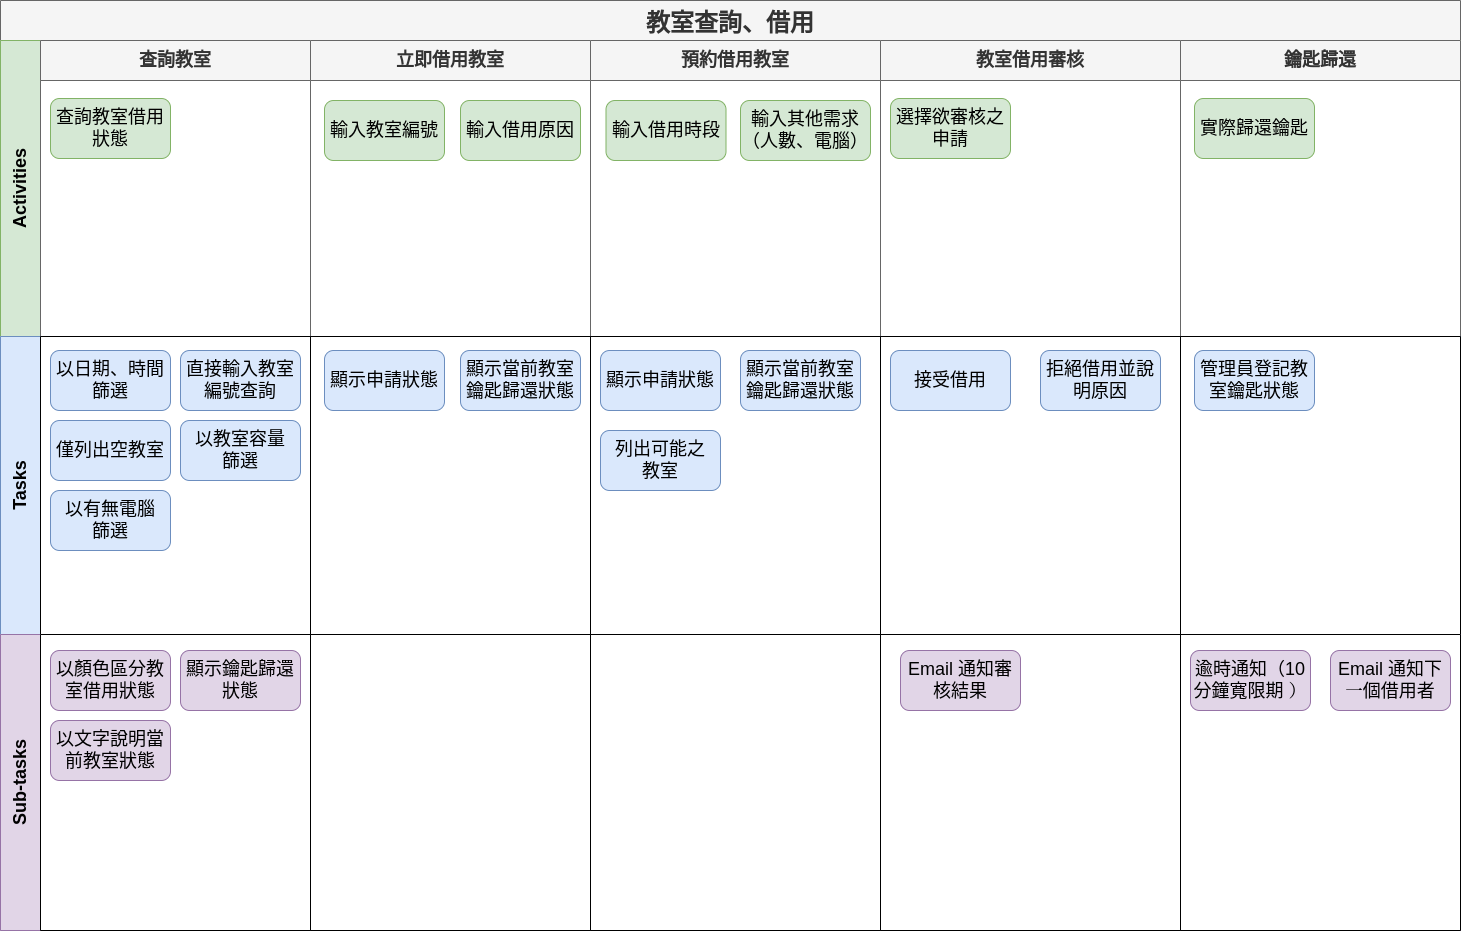

The diagram above was exported from draw.io. Its source (the exported page's mxGraphModel, read from the mxfile embedded in the PNG):
<mxGraphModel dx="4040" dy="2937" grid="1" gridSize="10" guides="1" tooltips="1" connect="1" arrows="1" fold="1" page="1" pageScale="1" pageWidth="1654" pageHeight="1169" math="0" shadow="0">
  <root>
    <mxCell id="0" />
    <mxCell id="1" parent="0" />
    <mxCell id="2" value="&lt;font style=&quot;font-size: 24px;&quot;&gt;教室查詢、借用&lt;/font&gt;" style="shape=table;childLayout=tableLayout;rowLines=0;columnLines=0;startSize=40;html=1;whiteSpace=wrap;collapsible=0;recursiveResize=0;expand=0;pointerEvents=0;fontStyle=1;align=center;labelBackgroundColor=none;strokeWidth=1;fontSize=30;fillColor=#f5f5f5;strokeColor=#666666;fontColor=#333333;" vertex="1" parent="1">
      <mxGeometry x="70" y="30" width="1460" height="930" as="geometry" />
    </mxCell>
    <mxCell id="3" value="Activities" style="swimlane;horizontal=0;points=[[0,0.5],[1,0.5]];portConstraint=eastwest;startSize=40;html=1;whiteSpace=wrap;collapsible=0;recursiveResize=0;expand=0;pointerEvents=0;fontStyle=1;fillColor=#d5e8d4;strokeColor=#82b366;fontSize=18;" vertex="1" parent="2">
      <mxGeometry y="40" width="1460" height="296" as="geometry" />
    </mxCell>
    <mxCell id="4" value="查詢教室" style="swimlane;connectable=0;startSize=40;html=1;whiteSpace=wrap;collapsible=0;recursiveResize=0;expand=0;pointerEvents=0;fillColor=#f5f5f5;strokeColor=#666666;fontColor=#333333;fontSize=18;" vertex="1" parent="3">
      <mxGeometry x="40" width="270" height="296" as="geometry">
        <mxRectangle width="270" height="296" as="alternateBounds" />
      </mxGeometry>
    </mxCell>
    <mxCell id="5" value="查詢教室借用狀態" style="rounded=1;whiteSpace=wrap;html=1;labelBackgroundColor=none;strokeWidth=1;fontSize=18;fillColor=#d5e8d4;strokeColor=#82b366;" vertex="1" parent="4">
      <mxGeometry x="10" y="58" width="120" height="60" as="geometry" />
    </mxCell>
    <mxCell id="6" value="立即借用教室" style="swimlane;connectable=0;startSize=40;html=1;whiteSpace=wrap;collapsible=0;recursiveResize=0;expand=0;pointerEvents=0;fillColor=#f5f5f5;strokeColor=#666666;fontColor=#333333;fontSize=18;" vertex="1" parent="3">
      <mxGeometry x="310" width="280" height="296" as="geometry">
        <mxRectangle width="280" height="296" as="alternateBounds" />
      </mxGeometry>
    </mxCell>
    <mxCell id="7" value="輸入教室編號" style="rounded=1;whiteSpace=wrap;html=1;labelBackgroundColor=none;strokeWidth=1;fontSize=18;fillColor=#d5e8d4;strokeColor=#82b366;" vertex="1" parent="6">
      <mxGeometry x="14" y="60" width="120" height="60" as="geometry" />
    </mxCell>
    <mxCell id="8" value="輸入借用原因" style="rounded=1;whiteSpace=wrap;html=1;labelBackgroundColor=none;strokeWidth=1;fontSize=18;fillColor=#d5e8d4;strokeColor=#82b366;" vertex="1" parent="6">
      <mxGeometry x="150" y="60" width="120" height="60" as="geometry" />
    </mxCell>
    <mxCell id="9" value="預約借用教室" style="swimlane;connectable=0;startSize=40;html=1;whiteSpace=wrap;collapsible=0;recursiveResize=0;expand=0;pointerEvents=0;fillColor=#f5f5f5;strokeColor=#666666;fontColor=#333333;fontSize=18;" vertex="1" parent="3">
      <mxGeometry x="590" width="290" height="296" as="geometry">
        <mxRectangle width="290" height="296" as="alternateBounds" />
      </mxGeometry>
    </mxCell>
    <mxCell id="10" value="輸入其他需求（人數、電腦）" style="rounded=1;whiteSpace=wrap;html=1;strokeWidth=1;fillColor=#d5e8d4;strokeColor=#82b366;fontSize=18;" vertex="1" parent="9">
      <mxGeometry x="150" y="60" width="130" height="60" as="geometry" />
    </mxCell>
    <mxCell id="11" value="輸入借用時段" style="rounded=1;whiteSpace=wrap;html=1;strokeWidth=1;fillColor=#d5e8d4;strokeColor=#82b366;fontSize=18;" vertex="1" parent="9">
      <mxGeometry x="15.5" y="60" width="120" height="60" as="geometry" />
    </mxCell>
    <mxCell id="12" value="教室借用審核" style="swimlane;connectable=0;startSize=40;html=1;whiteSpace=wrap;collapsible=0;recursiveResize=0;expand=0;pointerEvents=0;fillColor=#f5f5f5;strokeColor=#666666;fontColor=#333333;fontSize=18;" vertex="1" parent="3">
      <mxGeometry x="880" width="300" height="296" as="geometry">
        <mxRectangle width="300" height="296" as="alternateBounds" />
      </mxGeometry>
    </mxCell>
    <mxCell id="13" value="選擇欲審核之申請" style="rounded=1;whiteSpace=wrap;html=1;strokeWidth=1;fillColor=#d5e8d4;strokeColor=#82b366;fontSize=18;" vertex="1" parent="12">
      <mxGeometry x="10" y="58" width="120" height="60" as="geometry" />
    </mxCell>
    <mxCell id="14" value="鑰匙歸還" style="swimlane;connectable=0;startSize=40;html=1;whiteSpace=wrap;collapsible=0;recursiveResize=0;expand=0;pointerEvents=0;fillColor=#f5f5f5;strokeColor=#666666;fontColor=#333333;fontSize=18;" vertex="1" parent="3">
      <mxGeometry x="1180" width="280" height="296" as="geometry">
        <mxRectangle width="280" height="296" as="alternateBounds" />
      </mxGeometry>
    </mxCell>
    <mxCell id="15" value="實際歸還鑰匙" style="rounded=1;whiteSpace=wrap;html=1;strokeWidth=1;fillColor=#d5e8d4;strokeColor=#82b366;fontSize=18;" vertex="1" parent="14">
      <mxGeometry x="14" y="58" width="120" height="60" as="geometry" />
    </mxCell>
    <mxCell id="16" value="Tasks" style="swimlane;horizontal=0;points=[[0,0.5],[1,0.5]];portConstraint=eastwest;startSize=40;html=1;whiteSpace=wrap;collapsible=0;recursiveResize=0;expand=0;pointerEvents=0;fillColor=#dae8fc;strokeColor=#6c8ebf;fontSize=18;" vertex="1" parent="2">
      <mxGeometry y="336" width="1460" height="298" as="geometry" />
    </mxCell>
    <mxCell id="17" style="swimlane;connectable=0;startSize=0;html=1;whiteSpace=wrap;collapsible=0;recursiveResize=0;expand=0;pointerEvents=0;fontSize=18;" vertex="1" parent="16">
      <mxGeometry x="40" width="270" height="298" as="geometry">
        <mxRectangle width="270" height="298" as="alternateBounds" />
      </mxGeometry>
    </mxCell>
    <mxCell id="18" value="以日期、時間篩選" style="rounded=1;whiteSpace=wrap;html=1;strokeWidth=1;fillColor=#dae8fc;strokeColor=#6c8ebf;fontSize=18;" vertex="1" parent="17">
      <mxGeometry x="10" y="14" width="120" height="60" as="geometry" />
    </mxCell>
    <mxCell id="19" value="直接輸入教室編號查詢" style="rounded=1;whiteSpace=wrap;html=1;strokeWidth=1;fillColor=#dae8fc;strokeColor=#6c8ebf;fontSize=18;" vertex="1" parent="17">
      <mxGeometry x="140" y="14" width="120" height="60" as="geometry" />
    </mxCell>
    <mxCell id="20" value="僅列出空教室" style="rounded=1;whiteSpace=wrap;html=1;strokeWidth=1;fillColor=#dae8fc;strokeColor=#6c8ebf;fontSize=18;" vertex="1" parent="17">
      <mxGeometry x="10" y="84" width="120" height="60" as="geometry" />
    </mxCell>
    <mxCell id="21" value="以教室容量&lt;br&gt;篩選" style="rounded=1;whiteSpace=wrap;html=1;strokeWidth=1;fillColor=#dae8fc;strokeColor=#6c8ebf;fontSize=18;" vertex="1" parent="17">
      <mxGeometry x="140" y="84" width="120" height="60" as="geometry" />
    </mxCell>
    <mxCell id="22" value="以有無電腦&lt;br&gt;篩選" style="rounded=1;whiteSpace=wrap;html=1;strokeWidth=1;fillColor=#dae8fc;strokeColor=#6c8ebf;fontSize=18;" vertex="1" parent="17">
      <mxGeometry x="10" y="154" width="120" height="60" as="geometry" />
    </mxCell>
    <mxCell id="23" value="" style="swimlane;connectable=0;startSize=0;html=1;whiteSpace=wrap;collapsible=0;recursiveResize=0;expand=0;pointerEvents=0;fontSize=18;" vertex="1" parent="16">
      <mxGeometry x="310" width="280" height="298" as="geometry">
        <mxRectangle width="280" height="298" as="alternateBounds" />
      </mxGeometry>
    </mxCell>
    <mxCell id="24" value="顯示申請狀態" style="rounded=1;whiteSpace=wrap;html=1;strokeWidth=1;fillColor=#dae8fc;strokeColor=#6c8ebf;fontSize=18;" vertex="1" parent="23">
      <mxGeometry x="14" y="14" width="120" height="60" as="geometry" />
    </mxCell>
    <mxCell id="25" value="顯示當前教室鑰匙歸還狀態" style="rounded=1;whiteSpace=wrap;html=1;strokeWidth=1;fillColor=#dae8fc;strokeColor=#6c8ebf;fontSize=18;" vertex="1" parent="23">
      <mxGeometry x="150" y="14" width="120" height="60" as="geometry" />
    </mxCell>
    <mxCell id="26" value="" style="swimlane;connectable=0;startSize=0;html=1;whiteSpace=wrap;collapsible=0;recursiveResize=0;expand=0;pointerEvents=0;fontSize=18;" vertex="1" parent="16">
      <mxGeometry x="590" width="290" height="298" as="geometry">
        <mxRectangle width="290" height="298" as="alternateBounds" />
      </mxGeometry>
    </mxCell>
    <mxCell id="27" value="顯示申請狀態" style="rounded=1;whiteSpace=wrap;html=1;strokeWidth=1;fillColor=#dae8fc;strokeColor=#6c8ebf;fontSize=18;" vertex="1" parent="26">
      <mxGeometry x="10" y="14" width="120" height="60" as="geometry" />
    </mxCell>
    <mxCell id="28" value="顯示當前教室鑰匙歸還狀態" style="rounded=1;whiteSpace=wrap;html=1;strokeWidth=1;fillColor=#dae8fc;strokeColor=#6c8ebf;fontSize=18;" vertex="1" parent="26">
      <mxGeometry x="150" y="14" width="120" height="60" as="geometry" />
    </mxCell>
    <mxCell id="29" value="列出可能之&lt;br&gt;教室" style="rounded=1;whiteSpace=wrap;html=1;strokeWidth=1;fillColor=#dae8fc;strokeColor=#6c8ebf;fontSize=18;" vertex="1" parent="26">
      <mxGeometry x="10" y="94" width="120" height="60" as="geometry" />
    </mxCell>
    <mxCell id="30" style="swimlane;connectable=0;startSize=0;html=1;whiteSpace=wrap;collapsible=0;recursiveResize=0;expand=0;pointerEvents=0;fontSize=18;" vertex="1" parent="16">
      <mxGeometry x="880" width="300" height="298" as="geometry">
        <mxRectangle width="300" height="298" as="alternateBounds" />
      </mxGeometry>
    </mxCell>
    <mxCell id="31" value="接受借用" style="rounded=1;whiteSpace=wrap;html=1;strokeWidth=1;fillColor=#dae8fc;strokeColor=#6c8ebf;fontSize=18;" vertex="1" parent="30">
      <mxGeometry x="10" y="14" width="120" height="60" as="geometry" />
    </mxCell>
    <mxCell id="32" value="拒絕借用並說明原因" style="rounded=1;whiteSpace=wrap;html=1;strokeWidth=1;fillColor=#dae8fc;strokeColor=#6c8ebf;fontSize=18;" vertex="1" parent="30">
      <mxGeometry x="160" y="14" width="120" height="60" as="geometry" />
    </mxCell>
    <mxCell id="33" style="swimlane;connectable=0;startSize=0;html=1;whiteSpace=wrap;collapsible=0;recursiveResize=0;expand=0;pointerEvents=0;fontSize=18;" vertex="1" parent="16">
      <mxGeometry x="1180" width="280" height="298" as="geometry">
        <mxRectangle width="280" height="298" as="alternateBounds" />
      </mxGeometry>
    </mxCell>
    <mxCell id="34" value="管理員登記教室鑰匙狀態" style="rounded=1;whiteSpace=wrap;html=1;strokeWidth=1;fillColor=#dae8fc;strokeColor=#6c8ebf;fontSize=18;" vertex="1" parent="33">
      <mxGeometry x="14" y="14" width="120" height="60" as="geometry" />
    </mxCell>
    <mxCell id="35" value="Sub-tasks" style="swimlane;horizontal=0;points=[[0,0.5],[1,0.5]];portConstraint=eastwest;startSize=40;html=1;whiteSpace=wrap;collapsible=0;recursiveResize=0;expand=0;pointerEvents=0;fillColor=#e1d5e7;strokeColor=#9673a6;fontSize=18;" vertex="1" parent="2">
      <mxGeometry y="634" width="1460" height="296" as="geometry" />
    </mxCell>
    <mxCell id="36" style="swimlane;connectable=0;startSize=0;html=1;whiteSpace=wrap;collapsible=0;recursiveResize=0;expand=0;pointerEvents=0;fontSize=18;" vertex="1" parent="35">
      <mxGeometry x="40" width="270" height="296" as="geometry">
        <mxRectangle width="270" height="296" as="alternateBounds" />
      </mxGeometry>
    </mxCell>
    <mxCell id="37" value="以顏色區分教室借用狀態" style="rounded=1;whiteSpace=wrap;html=1;strokeWidth=1;fillColor=#e1d5e7;strokeColor=#9673a6;fontSize=18;" vertex="1" parent="36">
      <mxGeometry x="10" y="16" width="120" height="60" as="geometry" />
    </mxCell>
    <mxCell id="38" value="顯示鑰匙歸還狀態" style="rounded=1;whiteSpace=wrap;html=1;strokeWidth=1;fillColor=#e1d5e7;strokeColor=#9673a6;fontSize=18;" vertex="1" parent="36">
      <mxGeometry x="140" y="16" width="120" height="60" as="geometry" />
    </mxCell>
    <mxCell id="39" value="以文字說明當前教室狀態" style="rounded=1;whiteSpace=wrap;html=1;strokeWidth=1;fillColor=#e1d5e7;strokeColor=#9673a6;fontSize=18;" vertex="1" parent="36">
      <mxGeometry x="10" y="86" width="120" height="60" as="geometry" />
    </mxCell>
    <mxCell id="40" value="" style="swimlane;connectable=0;startSize=0;html=1;whiteSpace=wrap;collapsible=0;recursiveResize=0;expand=0;pointerEvents=0;fontSize=18;" vertex="1" parent="35">
      <mxGeometry x="310" width="280" height="296" as="geometry">
        <mxRectangle width="280" height="296" as="alternateBounds" />
      </mxGeometry>
    </mxCell>
    <mxCell id="41" value="" style="swimlane;connectable=0;startSize=0;html=1;whiteSpace=wrap;collapsible=0;recursiveResize=0;expand=0;pointerEvents=0;fontSize=18;" vertex="1" parent="35">
      <mxGeometry x="590" width="290" height="296" as="geometry">
        <mxRectangle width="290" height="296" as="alternateBounds" />
      </mxGeometry>
    </mxCell>
    <mxCell id="42" style="swimlane;connectable=0;startSize=0;html=1;whiteSpace=wrap;collapsible=0;recursiveResize=0;expand=0;pointerEvents=0;fontSize=18;" vertex="1" parent="35">
      <mxGeometry x="880" width="300" height="296" as="geometry">
        <mxRectangle width="300" height="296" as="alternateBounds" />
      </mxGeometry>
    </mxCell>
    <mxCell id="43" value="Email 通知審核結果" style="rounded=1;whiteSpace=wrap;html=1;strokeWidth=1;fillColor=#e1d5e7;strokeColor=#9673a6;fontSize=18;" vertex="1" parent="42">
      <mxGeometry x="20" y="16" width="120" height="60" as="geometry" />
    </mxCell>
    <mxCell id="44" style="swimlane;connectable=0;startSize=0;html=1;whiteSpace=wrap;collapsible=0;recursiveResize=0;expand=0;pointerEvents=0;fontSize=18;" vertex="1" parent="35">
      <mxGeometry x="1180" width="280" height="296" as="geometry">
        <mxRectangle width="280" height="296" as="alternateBounds" />
      </mxGeometry>
    </mxCell>
    <mxCell id="45" value="逾時通知（10 分鐘寬限期 ）" style="rounded=1;whiteSpace=wrap;html=1;strokeWidth=1;fillColor=#e1d5e7;strokeColor=#9673a6;fontSize=18;" vertex="1" parent="44">
      <mxGeometry x="10" y="16" width="120" height="60" as="geometry" />
    </mxCell>
    <mxCell id="46" value="Email 通知下一個借用者" style="rounded=1;whiteSpace=wrap;html=1;strokeWidth=1;fillColor=#e1d5e7;strokeColor=#9673a6;fontSize=18;" vertex="1" parent="44">
      <mxGeometry x="150" y="16" width="120" height="60" as="geometry" />
    </mxCell>
  </root>
</mxGraphModel>